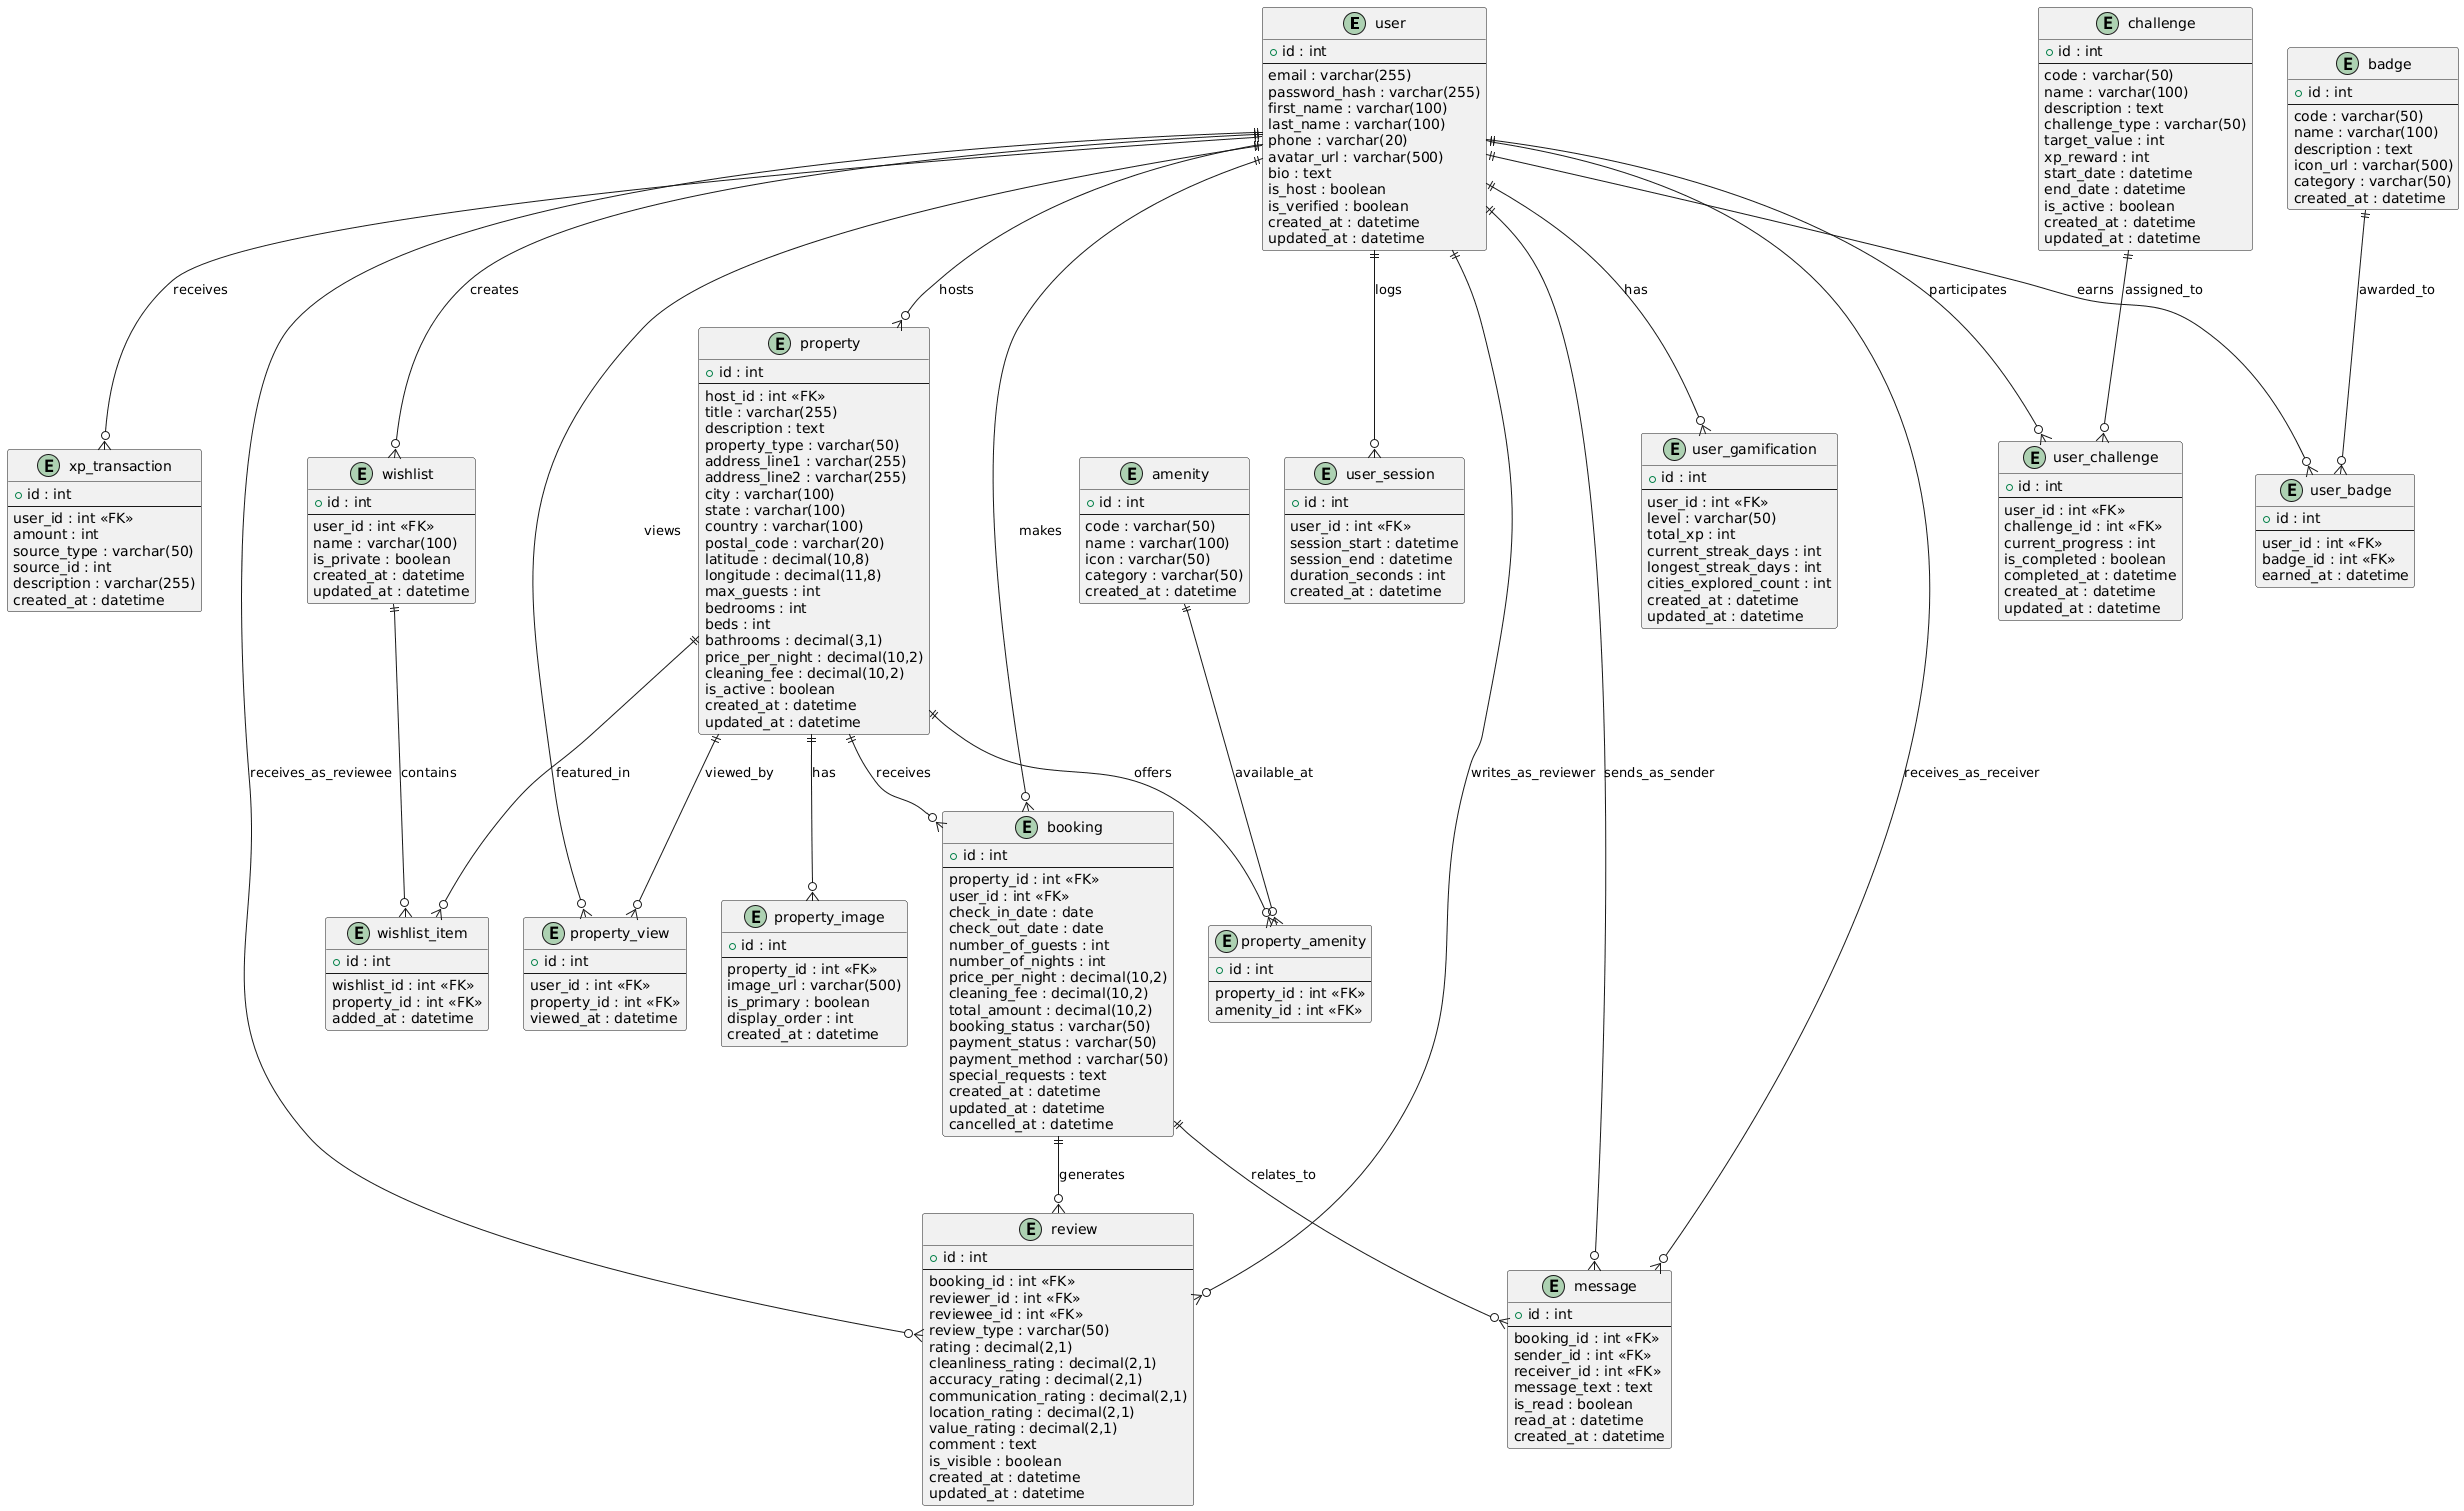

The diagram above was rendered by PlantUML. Its source (embedded in the PNG):
@startuml
entity user {
  +id : int
  --
  email : varchar(255)
  password_hash : varchar(255)
  first_name : varchar(100)
  last_name : varchar(100)
  phone : varchar(20)
  avatar_url : varchar(500)
  bio : text
  is_host : boolean
  is_verified : boolean
  created_at : datetime
  updated_at : datetime
}

entity user_gamification {
  +id : int
  --
  user_id : int <<FK>>
  level : varchar(50)
  total_xp : int
  current_streak_days : int
  longest_streak_days : int
  cities_explored_count : int
  created_at : datetime
  updated_at : datetime
}

entity badge {
  +id : int
  --
  code : varchar(50)
  name : varchar(100)
  description : text
  icon_url : varchar(500)
  category : varchar(50)
  created_at : datetime
}

entity user_badge {
  +id : int
  --
  user_id : int <<FK>>
  badge_id : int <<FK>>
  earned_at : datetime
}

entity challenge {
  +id : int
  --
  code : varchar(50)
  name : varchar(100)
  description : text
  challenge_type : varchar(50)
  target_value : int
  xp_reward : int
  start_date : datetime
  end_date : datetime
  is_active : boolean
  created_at : datetime
  updated_at : datetime
}

entity user_challenge {
  +id : int
  --
  user_id : int <<FK>>
  challenge_id : int <<FK>>
  current_progress : int
  is_completed : boolean
  completed_at : datetime
  created_at : datetime
  updated_at : datetime
}

entity xp_transaction {
  +id : int
  --
  user_id : int <<FK>>
  amount : int
  source_type : varchar(50)
  source_id : int
  description : varchar(255)
  created_at : datetime
}

entity property {
  +id : int
  --
  host_id : int <<FK>>
  title : varchar(255)
  description : text
  property_type : varchar(50)
  address_line1 : varchar(255)
  address_line2 : varchar(255)
  city : varchar(100)
  state : varchar(100)
  country : varchar(100)
  postal_code : varchar(20)
  latitude : decimal(10,8)
  longitude : decimal(11,8)
  max_guests : int
  bedrooms : int
  beds : int
  bathrooms : decimal(3,1)
  price_per_night : decimal(10,2)
  cleaning_fee : decimal(10,2)
  is_active : boolean
  created_at : datetime
  updated_at : datetime
}

entity property_image {
  +id : int
  --
  property_id : int <<FK>>
  image_url : varchar(500)
  is_primary : boolean
  display_order : int
  created_at : datetime
}

entity amenity {
  +id : int
  --
  code : varchar(50)
  name : varchar(100)
  icon : varchar(50)
  category : varchar(50)
  created_at : datetime
}

entity property_amenity {
  +id : int
  --
  property_id : int <<FK>>
  amenity_id : int <<FK>>
}

entity booking {
  +id : int
  --
  property_id : int <<FK>>
  user_id : int <<FK>>
  check_in_date : date
  check_out_date : date
  number_of_guests : int
  number_of_nights : int
  price_per_night : decimal(10,2)
  cleaning_fee : decimal(10,2)
  total_amount : decimal(10,2)
  booking_status : varchar(50)
  payment_status : varchar(50)
  payment_method : varchar(50)
  special_requests : text
  created_at : datetime
  updated_at : datetime
  cancelled_at : datetime
}

entity review {
  +id : int
  --
  booking_id : int <<FK>>
  reviewer_id : int <<FK>>
  reviewee_id : int <<FK>>
  review_type : varchar(50)
  rating : decimal(2,1)
  cleanliness_rating : decimal(2,1)
  accuracy_rating : decimal(2,1)
  communication_rating : decimal(2,1)
  location_rating : decimal(2,1)
  value_rating : decimal(2,1)
  comment : text
  is_visible : boolean
  created_at : datetime
  updated_at : datetime
}

entity wishlist {
  +id : int
  --
  user_id : int <<FK>>
  name : varchar(100)
  is_private : boolean
  created_at : datetime
  updated_at : datetime
}

entity wishlist_item {
  +id : int
  --
  wishlist_id : int <<FK>>
  property_id : int <<FK>>
  added_at : datetime
}

entity message {
  +id : int
  --
  booking_id : int <<FK>>
  sender_id : int <<FK>>
  receiver_id : int <<FK>>
  message_text : text
  is_read : boolean
  read_at : datetime
  created_at : datetime
}

entity user_session {
  +id : int
  --
  user_id : int <<FK>>
  session_start : datetime
  session_end : datetime
  duration_seconds : int
  created_at : datetime
}

entity property_view {
  +id : int
  --
  user_id : int <<FK>>
  property_id : int <<FK>>
  viewed_at : datetime
}

user ||--o{ user_gamification : has
user ||--o{ user_badge : earns
badge ||--o{ user_badge : awarded_to
user ||--o{ user_challenge : participates
challenge ||--o{ user_challenge : assigned_to
user ||--o{ xp_transaction : receives

user ||--o{ property : hosts
property ||--o{ property_image : has
property ||--o{ property_amenity : offers
amenity ||--o{ property_amenity : available_at

user ||--o{ booking : makes
property ||--o{ booking : receives

booking ||--o{ review : generates
user ||--o{ review : writes_as_reviewer
user ||--o{ review : receives_as_reviewee

user ||--o{ wishlist : creates
wishlist ||--o{ wishlist_item : contains
property ||--o{ wishlist_item : featured_in

booking ||--o{ message : relates_to
user ||--o{ message : sends_as_sender
user ||--o{ message : receives_as_receiver

user ||--o{ user_session : logs
user ||--o{ property_view : views
property ||--o{ property_view : viewed_by
@enduml